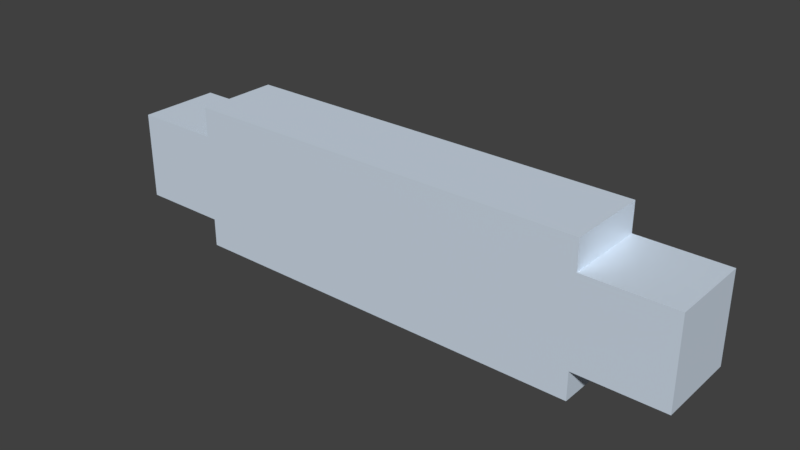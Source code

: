 # Source: Level_2_for_Unity.blend  (saved by Blender 2.78.0; exported with 4.5.12 LTS)
import bpy
from mathutils import Matrix  # noqa: F401  (used for matrix-valued properties, if any)

bpy.ops.wm.read_factory_settings(use_empty=True)
scene = bpy.context.scene
scene.name = 'Scene'

# ---- collections
col_collection_1 = bpy.data.collections.new('Collection 1'); scene.collection.children.link(col_collection_1)

# ---- materials (node trees are filled in below, after node groups)
mat_material_006 = bpy.data.materials.new('Material.006')
mat_material_006.alpha_threshold = 0.0
mat_material_006.roughness = 0.5
mat_material = bpy.data.materials.new('Material')
mat_material.alpha_threshold = 0.0
mat_material.roughness = 0.5

# ---- material node trees
mat_material_006.use_nodes = True; mat_material_006.node_tree.nodes.clear()
_N = mat_material_006.node_tree.nodes; _L = mat_material_006.node_tree.links
n0 = _N.new('ShaderNodeOutputMaterial'); n0.name = 'Material Output'; n0.location = (300, 300)
n1 = _N.new('ShaderNodeBsdfAnisotropic'); n1.name = 'Glossy BSDF'; n1.location = (-127, 157)
n1.distribution = 'GGX'
n1.inputs[1].default_value = 0.4472
n2 = _N.new('ShaderNodeBsdfDiffuse'); n2.name = 'Diffuse BSDF'; n2.location = (-123, 312)
n2.inputs[0].default_value = (0.7564, 0.8694, 1.0, 1.0)
n3 = _N.new('ShaderNodeMixShader'); n3.name = 'Mix Shader'; n3.location = (116, 306)
n3.inputs[0].default_value = 0.2
_L.new(n1.outputs[0], n3.inputs[2])
_L.new(n2.outputs[0], n3.inputs[1])
_L.new(n3.outputs[0], n0.inputs[0])
n0.is_active_output = True
mat_material.use_nodes = True; mat_material.node_tree.nodes.clear()
_N = mat_material.node_tree.nodes; _L = mat_material.node_tree.links
n0 = _N.new('ShaderNodeOutputMaterial'); n0.name = 'Material Output'; n0.location = (300, 300)
n1 = _N.new('ShaderNodeBsdfDiffuse'); n1.name = 'Diffuse BSDF'; n1.location = (10, 300)
n1.inputs[0].default_value = (0.1078, 0.8, 0.7547, 1.0)
_L.new(n1.outputs[0], n0.inputs[0])
n0.is_active_output = True

# ---- world
world_world = bpy.data.worlds.new('World'); scene.world = world_world
world_world.color = (0.05088, 0.05088, 0.05088)
world_world.use_sun_shadow = False
world_world.sun_shadow_jitter_overblur = 0.0
world_world.cycles.sampling_method = 'MANUAL'

# ---- meshes
me_cube_001 = bpy.data.meshes.new('Cube.001')
me_cube_001.from_pydata([(-7.0, -0.1, 2.5), (-7.0, 0.1, 2.5), (-7.0, -0.1, -2.5), (-7.0, 0.1, -2.5), (7.0, -0.1, 2.5), (7.0, 0.1, 2.5), (7.0, -0.1, -2.5), (7.0, 0.1, -2.5), (-7.0, -0.1, -1.528), (-7.0, 0.1, -1.528), (7.0, -0.1, -1.528), (7.0, 0.1, -1.528), (-7.0, -0.1, 1.493), (7.0, 0.1, 1.493), (-7.0, 0.1, 1.493), (7.0, -0.1, 1.493), (-10.03, 0.1, 1.493), (-10.03, 0.1, -1.528), (-10.03, -0.1, -1.528), (-10.03, -0.1, 1.493), (10.01, -0.1, 1.493), (10.01, -0.1, -1.528), (10.01, 0.1, -1.528), (10.01, 0.1, 1.493), (-7.0, 0.1, 1.287), (-10.03, 0.1, 1.287), (-9.815, 0.1, -1.528), (-9.815, 0.1, 1.493), (-9.815, 0.1, 1.287), (-7.0, 0.1, -1.323), (-8.407, 0.1, -1.528), (-8.407, 0.1, 1.287), (-9.815, 0.1, -1.323), (-8.407, 0.1, -1.323), (7.0, 0.1, -1.334), (10.01, 0.1, -1.334), (9.8, 0.1, -1.528), (9.8, 0.1, 1.493), (9.8, 0.1, -1.334), (7.0, 0.1, 1.268), (8.4, 0.1, 1.493), (8.4, 0.1, -1.334), (9.8, 0.1, 1.268), (8.4, 0.1, 1.268), (-7.0, 0.1, -0.9113), (7.0, 0.1, -0.9232), (7.0, 0.1, 0.8573), (-7.0, 0.1, 0.8749), (7.0, 0.1, 2.295), (-7.0, 0.1, 2.295), (7.0, 0.1, -2.313), (-7.0, 0.1, -2.313), (-6.775, -0.1, -2.5), (-6.775, 0.1, -2.5), (-6.775, -0.1, 2.5), (-6.775, 0.1, 2.5), (-6.775, -0.1, -1.528), (-6.775, -0.1, 1.493), (-6.775, 0.1, 2.295), (-6.775, 0.1, -2.313), (6.79, 0.1, -2.5), (6.79, -0.1, 2.5), (6.79, 0.1, 2.295), (6.79, 0.1, -2.313), (6.79, -0.1, -2.5), (6.79, 0.1, 2.5), (6.79, -0.1, -1.528), (6.79, -0.1, 1.493), (-6.775, 0.1, -1.528), (-6.77, 0.1, -0.9115), (-6.775, 0.1, 1.493), (-6.77, 0.1, 0.8746), (6.79, 0.1, -1.528), (6.792, 0.1, -0.9231), (6.792, 0.1, 0.8575), (6.79, 0.1, 1.493), (-7.0, 2.709, -2.313), (-7.0, 2.709, -2.5), (6.79, 2.709, -2.5), (7.0, 2.709, -2.5), (7.0, 2.709, 2.295), (7.0, 2.709, 2.5), (-6.775, 2.709, 2.5), (-7.0, 2.709, 2.5), (-7.0, 2.709, -1.323), (-7.0, 2.709, -1.528), (7.0, 2.709, -2.313), (7.0, 2.709, -1.528), (6.79, 2.709, -1.528), (7.0, 2.709, 1.268), (7.0, 2.709, 1.493), (-7.0, 2.709, 2.295), (-7.0, 2.709, 1.493), (-10.03, 2.709, 1.287), (-10.03, 2.709, -1.528), (-9.815, 2.709, -1.528), (-9.815, 2.709, 1.493), (10.01, 2.709, -1.334), (10.01, 2.709, 1.493), (9.8, 2.709, -1.528), (10.01, 2.709, -1.528), (8.4, 2.709, 1.493), (-7.0, 2.709, 1.287), (-10.03, 2.709, 1.493), (-8.407, 2.709, -1.528), (-8.407, 2.709, 1.287), (-9.815, 2.709, 1.287), (-9.815, 2.709, -1.323), (-7.0, 2.709, -0.9113), (-8.407, 2.709, -1.323), (7.0, 2.709, -1.334), (9.8, 2.709, 1.493), (8.4, 2.709, -1.334), (9.8, 2.709, -1.334), (9.8, 2.709, 1.268), (7.0, 2.709, 0.8573), (8.4, 2.709, 1.268), (7.0, 2.709, -0.9232), (-7.0, 2.709, 0.8749), (6.792, 2.709, -0.9231), (6.792, 2.709, 0.8575), (6.79, 2.709, 1.493), (-6.775, 2.709, -2.5), (6.79, 2.709, 2.5), (-6.775, 2.709, 1.493), (-6.775, 2.709, 2.295), (-6.775, 2.709, -2.313), (-6.775, 2.709, -1.528), (6.79, 2.709, 2.295), (6.79, 2.709, -2.313), (-6.77, 2.709, -0.9115), (-6.77, 2.709, 0.8746), (-6.775, 0.1, 1.894), (-6.775, 0.1, -1.92), (0.007217, 0.1, 2.295), (0.007217, 0.1, -2.313), (-6.77, 0.1, -0.01843), (-6.773, 0.1, -1.22), (-6.773, 0.1, 1.184), (6.79, 0.1, -1.92), (6.792, 0.1, -0.03276), (6.791, 0.1, -1.225), (6.79, 0.1, 1.894), (6.791, 0.1, 1.175), (-8.407, 2.402, 1.287), (-8.407, 1.999, 1.287), (-9.815, 1.999, 1.287), (-9.815, 2.402, 1.287), (-7.0, 2.402, 0.8749), (-7.0, 1.999, 0.8749), (-7.0, 1.999, 1.287), (-7.0, 2.402, 1.287), (-9.815, 1.999, -1.323), (-9.815, 2.402, -1.323), (-7.0, 1.999, -0.9113), (-7.0, 2.402, -0.9113), (-7.0, 2.402, -1.323), (-7.0, 1.999, -1.323), (-8.407, 1.999, -1.323), (-8.407, 2.402, -1.323), (-6.77, 1.999, -0.9115), (-6.77, 2.402, -0.9115), (-6.77, 2.402, 0.8746), (-6.77, 1.999, 0.8746), (7.0, 2.402, 0.8573), (7.0, 2.001, 0.8573), (6.792, 2.001, 0.8575), (6.792, 2.402, 0.8575), (6.792, 2.402, -0.9231), (6.792, 2.001, -0.9231), (7.0, 2.001, -0.9232), (7.0, 2.402, -0.9232), (9.8, 2.001, -1.334), (9.8, 2.402, -1.334), (8.4, 2.402, -1.334), (8.4, 2.001, -1.334), (9.8, 2.001, 1.268), (9.8, 2.402, 1.268), (7.0, 2.402, 1.268), (7.0, 2.001, 1.268), (7.0, 2.402, -1.334), (7.0, 2.001, -1.334), (8.4, 2.001, 1.268), (8.4, 2.402, 1.268), (-6.775, 1.999, -2.313), (-6.775, 2.402, -2.313), (-6.775, 2.001, 2.295), (-6.775, 2.399, 2.295), (6.79, 2.002, 2.295), (6.79, 2.4, 2.295), (6.79, 2.001, -2.313), (6.79, 2.401, -2.313), (6.79, 2.402, 1.493), (6.79, 2.002, 1.493), (-6.775, 1.999, 1.493), (-6.775, 2.399, 1.493), (6.79, 2.002, -1.528), (6.79, 2.402, -1.528), (-6.775, 1.998, -1.528), (-6.775, 2.401, -1.528)], [], [(8, 9, 51, 3, 2), (64, 60, 7, 6), (15, 13, 48, 5, 4), (54, 55, 1, 0), (67, 15, 4, 61), (17, 25, 93, 94), (151, 144, 105, 102), (64, 6, 10, 66), (6, 7, 50, 11, 10), (9, 30, 104, 85), (0, 1, 49, 14, 12), (51, 9, 85, 76), (66, 10, 15, 67), (10, 11, 36, 22, 21), (19, 16, 25, 17, 18), (12, 14, 27, 16, 19), (8, 12, 19, 18), (9, 8, 18, 17, 26, 30), (21, 22, 35, 23, 20), (13, 15, 20, 23, 37, 40), (15, 10, 21, 20), (50, 7, 79, 86), (156, 155, 108, 84), (28, 31, 24, 47, 44, 29, 33, 32), (49, 1, 83, 91), (147, 153, 107, 106), (38, 41, 34, 45, 46, 39, 43, 42), (48, 13, 90, 80), (69, 44, 47, 71, 136), (164, 167, 120, 115), (8, 56, 57, 12), (2, 52, 56, 8), (14, 49, 91, 92), (144, 147, 106, 105), (12, 57, 54, 0), (61, 65, 55, 54), (2, 3, 53, 52), (4, 5, 65, 61), (168, 171, 117, 119), (65, 5, 81, 123), (56, 66, 67, 57), (52, 64, 66, 56), (57, 67, 61, 54), (52, 53, 60, 64), (72, 139, 63, 135, 59, 133, 68, 137, 69, 136, 71, 138, 70, 132, 58, 134, 62, 142, 75, 143, 74, 140, 73, 141), (45, 73, 140, 74, 46), (16, 27, 96, 103), (148, 151, 102, 118), (76, 85, 127, 126, 122, 77), (129, 88, 87, 86, 79, 78), (91, 83, 82, 125, 124, 92), (124, 131, 118, 102, 92), (92, 102, 105, 106, 96), (106, 107, 95, 94, 93, 103, 96), (87, 110, 112, 113, 99), (113, 114, 111, 98, 97, 100, 99), (130, 127, 85, 84, 108), (78, 122, 126, 129), (104, 95, 107, 109, 84, 85), (128, 125, 82, 123), (101, 111, 114, 116, 89, 90), (128, 123, 81, 80, 90, 121), (87, 88, 119, 117, 110), (115, 120, 121, 90, 89), (3, 51, 76, 77), (53, 3, 77, 122), (153, 159, 109, 107), (159, 156, 84, 109), (55, 65, 123, 82), (7, 60, 78, 79), (35, 22, 100, 97), (26, 17, 94, 95), (36, 11, 87, 99), (27, 14, 92, 96), (155, 161, 130, 108), (58, 132, 70, 194, 186), (37, 23, 98, 111), (5, 48, 80, 81), (69, 137, 68, 198, 160), (174, 173, 113, 112), (162, 148, 118, 131), (173, 177, 114, 113), (1, 55, 82, 83), (70, 138, 71, 163, 194), (68, 133, 59, 184, 198), (178, 164, 115, 89), (23, 35, 97, 98), (63, 139, 72, 196, 190), (40, 37, 111, 101), (180, 174, 112, 110), (22, 36, 99, 100), (72, 141, 73, 169, 196), (11, 50, 86, 87), (75, 142, 62, 188, 193), (177, 183, 116, 114), (74, 143, 75, 193, 166), (60, 53, 122, 78), (183, 178, 89, 116), (13, 40, 101, 90), (62, 134, 58, 186, 188), (171, 180, 110, 117), (25, 16, 103, 93), (59, 135, 63, 190, 184), (30, 26, 95, 104), (71, 47, 149, 163), (163, 149, 148, 162), (44, 69, 160, 154), (154, 160, 161, 155), (33, 29, 157, 158), (158, 157, 156, 159), (32, 33, 158, 152), (152, 158, 159, 153), (47, 24, 150, 149), (149, 150, 151, 148), (31, 28, 146, 145), (145, 146, 147, 144), (28, 32, 152, 146), (146, 152, 153, 147), (29, 44, 154, 157), (157, 154, 155, 156), (24, 31, 145, 150), (150, 145, 144, 151), (45, 34, 181, 170), (170, 181, 180, 171), (43, 39, 179, 182), (182, 179, 178, 183), (42, 43, 182, 176), (176, 182, 183, 177), (34, 41, 175, 181), (181, 175, 174, 180), (39, 46, 165, 179), (179, 165, 164, 178), (38, 42, 176, 172), (172, 176, 177, 173), (41, 38, 172, 175), (175, 172, 173, 174), (73, 45, 170, 169), (169, 170, 171, 168), (46, 74, 166, 165), (165, 166, 167, 164), (193, 188, 189, 192), (192, 189, 128, 121), (166, 193, 192, 167), (167, 192, 121, 120), (188, 186, 187, 189), (189, 187, 125, 128), (194, 163, 162, 195), (195, 162, 131, 124), (186, 194, 195, 187), (187, 195, 124, 125), (190, 196, 197, 191), (191, 197, 88, 129), (196, 169, 168, 197), (197, 168, 119, 88), (198, 184, 185, 199), (199, 185, 126, 127), (160, 198, 199, 161), (161, 199, 127, 130), (184, 190, 191, 185), (185, 191, 129, 126)])
me_cube_001.polygons.foreach_set('material_index', [0, 0, 0, 0, 0, 0, 0, 0, 0, 0, 0, 0, 0, 0, 0, 0, 0, 0, 0, 0, 0, 0, 0, 0, 0, 0, 0, 0, 0, 0, 0, 0, 0, 0, 0, 0, 0, 0, 0, 0, 0, 0, 0, 0, 0, 0, 0, 0, 0, 0, 0, 0, 0, 0, 0, 0, 0, 0, 0, 0, 0, 0, 0, 0, 0, 0, 0, 0, 0, 0, 0, 0, 0, 0, 0, 0, 0, 0, 0, 0, 0, 0, 0, 0, 0, 0, 0, 0, 0, 0, 0, 0, 0, 0, 0, 0, 0, 0, 0, 0, 0, 0, 0, 0, 0, 1, 0, 1, 0, 1, 0, 1, 0, 1, 0, 1, 0, 1, 0, 1, 0, 1, 0, 1, 0, 1, 0, 1, 0, 1, 0, 1, 0, 1, 0, 1, 0, 1, 0, 1, 1, 0, 1, 0, 1, 0, 1, 0, 1, 0, 1, 0, 1, 0, 1, 0, 1, 0, 1, 0])
_uv = me_cube_001.uv_layers.new(name='UVMap')
_uv.uv.foreach_set('vector', [0.5, 1.0, 0.9755, 0.6545, 0.7939, 0.09549, 0.2061, 0.09549, 0.02447, 0.6545, 0.0, 0.0, 1.0, 0.0, 1.0, 1.0, 0.0, 1.0, 0.5, 1.0, 0.9755, 0.6545, 0.7939, 0.09549, 0.2061, 0.09549, 0.02447, 0.6545, 0.0, 0.0, 1.0, 0.0, 1.0, 1.0, 0.0, 1.0, 0.0, 0.0, 1.0, 0.0, 1.0, 1.0, 0.0, 1.0, 0.0, 0.0, 1.0, 0.0, 1.0, 1.0, 0.0, 1.0, 0.0, 0.6667, 1.0, 0.6667, 1.0, 1.0, 0.0, 1.0, 0.0, 0.0, 1.0, 0.0, 1.0, 1.0, 0.0, 1.0, 0.5, 1.0, 0.9755, 0.6545, 0.7939, 0.09549, 0.2061, 0.09549, 0.02447, 0.6545, 0.0, 0.0, 1.0, 0.0, 1.0, 1.0, 0.0, 1.0, 0.5, 1.0, 0.9755, 0.6545, 0.7939, 0.09549, 0.2061, 0.09549, 0.02447, 0.6545, 0.0, 0.0, 1.0, 0.0, 1.0, 1.0, 0.0, 1.0, 0.0, 0.0, 1.0, 0.0, 1.0, 1.0, 0.0, 1.0, 0.5, 1.0, 0.9755, 0.6545, 0.7939, 0.09549, 0.2061, 0.09549, 0.02447, 0.6545, 0.5, 1.0, 0.9755, 0.6545, 0.7939, 0.09549, 0.2061, 0.09549, 0.02447, 0.6545, 0.5, 1.0, 0.9755, 0.6545, 0.7939, 0.09549, 0.2061, 0.09549, 0.02447, 0.6545, 0.0, 0.0, 1.0, 0.0, 1.0, 1.0, 0.0, 1.0, 0.5, 1.0, 0.933, 0.75, 0.933, 0.25, 0.5, 0.0, 0.06699, 0.25, 0.06699, 0.75, 0.5, 1.0, 0.9755, 0.6545, 0.7939, 0.09549, 0.2061, 0.09549, 0.02447, 0.6545, 0.5, 1.0, 0.933, 0.75, 0.933, 0.25, 0.5, 0.0, 0.06699, 0.25, 0.06699, 0.75, 0.0, 0.0, 1.0, 0.0, 1.0, 1.0, 0.0, 1.0, 0.0, 0.0, 1.0, 0.0, 1.0, 1.0, 0.0, 1.0, 0.0, 0.6667, 1.0, 0.6667, 1.0, 1.0, 0.0, 1.0, 0.5, 1.0, 0.8536, 0.8536, 1.0, 0.5, 0.8536, 0.1464, 0.5, 0.0, 0.1464, 0.1464, 0.0, 0.5, 0.1464, 0.8536, 0.0, 0.0, 1.0, 0.0, 1.0, 1.0, 0.0, 1.0, 0.0, 0.6667, 1.0, 0.6667, 1.0, 1.0, 0.0, 1.0, 0.5, 1.0, 0.8536, 0.8536, 1.0, 0.5, 0.8536, 0.1464, 0.5, 0.0, 0.1464, 0.1464, 0.0, 0.5, 0.1464, 0.8536, 0.0, 0.0, 1.0, 0.0, 1.0, 1.0, 0.0, 1.0, 0.5, 1.0, 0.9755, 0.6545, 0.7939, 0.09549, 0.2061, 0.09549, 0.02447, 0.6545, 0.0, 0.6667, 1.0, 0.6667, 1.0, 1.0, 0.0, 1.0, 0.0, 0.0, 1.0, 0.0, 1.0, 1.0, 0.0, 1.0, 0.0, 0.0, 1.0, 0.0, 1.0, 1.0, 0.0, 1.0, 0.0, 0.0, 1.0, 0.0, 1.0, 1.0, 0.0, 1.0, 0.0, 0.6667, 1.0, 0.6667, 1.0, 1.0, 0.0, 1.0, 0.0, 0.0, 1.0, 0.0, 1.0, 1.0, 0.0, 1.0, 0.0, 0.0, 1.0, 0.0, 1.0, 1.0, 0.0, 1.0, 0.0, 0.0, 1.0, 0.0, 1.0, 1.0, 0.0, 1.0, 0.0, 0.0, 1.0, 0.0, 1.0, 1.0, 0.0, 1.0, 0.0, 0.6667, 1.0, 0.6667, 1.0, 1.0, 0.0, 1.0, 0.0, 0.0, 1.0, 0.0, 1.0, 1.0, 0.0, 1.0, 0.0, 0.0, 1.0, 0.0, 1.0, 1.0, 0.0, 1.0, 0.0, 0.0, 1.0, 0.0, 1.0, 1.0, 0.0, 1.0, 0.0, 0.0, 1.0, 0.0, 1.0, 1.0, 0.0, 1.0, 0.0, 0.0, 1.0, 0.0, 1.0, 1.0, 0.0, 1.0, 0.5, 1.0, 0.6294, 0.983, 0.75, 0.933, 0.8536, 0.8536, 0.933, 0.75, 0.983, 0.6294, 1.0, 0.5, 0.983, 0.3706, 0.933, 0.25, 0.8536, 0.1464, 0.75, 0.06699, 0.6294, 0.01704, 0.5, 0.0, 0.3706, 0.01704, 0.25, 0.06699, 0.1464, 0.1464, 0.06699, 0.25, 0.01704, 0.3706, 0.0, 0.5, 0.01704, 0.6294, 0.06699, 0.75, 0.1464, 0.8536, 0.25, 0.933, 0.3706, 0.983, 0.5, 1.0, 0.9755, 0.6545, 0.7939, 0.09549, 0.2061, 0.09549, 0.02447, 0.6545, 0.0, 0.0, 1.0, 0.0, 1.0, 1.0, 0.0, 1.0, 0.0, 0.6667, 1.0, 0.6667, 1.0, 1.0, 0.0, 1.0, 0.5, 1.0, 0.933, 0.75, 0.933, 0.25, 0.5, 0.0, 0.06699, 0.25, 0.06699, 0.75, 0.5, 1.0, 0.933, 0.75, 0.933, 0.25, 0.5, 0.0, 0.06699, 0.25, 0.06699, 0.75, 0.5, 1.0, 0.933, 0.75, 0.933, 0.25, 0.5, 0.0, 0.06699, 0.25, 0.06699, 0.75, 0.5, 1.0, 0.9755, 0.6545, 0.7939, 0.09549, 0.2061, 0.09549, 0.02447, 0.6545, 0.5, 1.0, 0.9755, 0.6545, 0.7939, 0.09549, 0.2061, 0.09549, 0.02447, 0.6545, 0.5, 1.0, 0.8909, 0.8117, 0.9875, 0.3887, 0.7169, 0.04952, 0.2831, 0.04952, 0.01254, 0.3887, 0.1091, 0.8117, 0.5, 1.0, 0.9755, 0.6545, 0.7939, 0.09549, 0.2061, 0.09549, 0.02447, 0.6545, 0.5, 1.0, 0.8909, 0.8117, 0.9875, 0.3887, 0.7169, 0.04952, 0.2831, 0.04952, 0.01254, 0.3887, 0.1091, 0.8117, 0.5, 1.0, 0.9755, 0.6545, 0.7939, 0.09549, 0.2061, 0.09549, 0.02447, 0.6545, 0.0, 0.0, 1.0, 0.0, 1.0, 1.0, 0.0, 1.0, 0.5, 1.0, 0.933, 0.75, 0.933, 0.25, 0.5, 0.0, 0.06699, 0.25, 0.06699, 0.75, 0.0, 0.0, 1.0, 0.0, 1.0, 1.0, 0.0, 1.0, 0.5, 1.0, 0.933, 0.75, 0.933, 0.25, 0.5, 0.0, 0.06699, 0.25, 0.06699, 0.75, 0.5, 1.0, 0.933, 0.75, 0.933, 0.25, 0.5, 0.0, 0.06699, 0.25, 0.06699, 0.75, 0.5, 1.0, 0.9755, 0.6545, 0.7939, 0.09549, 0.2061, 0.09549, 0.02447, 0.6545, 0.5, 1.0, 0.9755, 0.6545, 0.7939, 0.09549, 0.2061, 0.09549, 0.02447, 0.6545, 0.0, 0.0, 1.0, 0.0, 1.0, 1.0, 0.0, 1.0, 0.0, 0.0, 1.0, 0.0, 1.0, 1.0, 0.0, 1.0, 0.0, 0.6667, 1.0, 0.6667, 1.0, 1.0, 0.0, 1.0, 0.0, 0.6667, 1.0, 0.6667, 1.0, 1.0, 0.0, 1.0, 0.0, 0.0, 1.0, 0.0, 1.0, 1.0, 0.0, 1.0, 0.0, 0.0, 1.0, 0.0, 1.0, 1.0, 0.0, 1.0, 0.0, 0.0, 1.0, 0.0, 1.0, 1.0, 0.0, 1.0, 0.0, 0.0, 1.0, 0.0, 1.0, 1.0, 0.0, 1.0, 0.0, 0.0, 1.0, 0.0, 1.0, 1.0, 0.0, 1.0, 0.0, 0.0, 1.0, 0.0, 1.0, 1.0, 0.0, 1.0, 0.0, 0.6667, 1.0, 0.6667, 1.0, 1.0, 0.0, 1.0, 0.5, 1.0, 0.9755, 0.6545, 0.7939, 0.09549, 0.3661, 0.09549, 0.2622, 0.8273, 0.0, 0.0, 1.0, 0.0, 1.0, 1.0, 0.0, 1.0, 0.0, 0.0, 1.0, 0.0, 1.0, 1.0, 0.0, 1.0, 0.5, 1.0, 0.9755, 0.6545, 0.7939, 0.09549, 0.3662, 0.09549, 0.3415, 0.8848, 0.0, 0.6667, 1.0, 0.6667, 1.0, 1.0, 0.0, 1.0, 0.0, 0.6667, 1.0, 0.6667, 1.0, 1.0, 0.0, 1.0, 0.0, 0.6667, 1.0, 0.6667, 1.0, 1.0, 0.0, 1.0, 0.0, 0.0, 1.0, 0.0, 1.0, 1.0, 0.0, 1.0, 0.5, 1.0, 0.9755, 0.6545, 0.7939, 0.09549, 0.598, 0.09549, 0.1539, 0.7485, 0.5, 1.0, 0.9755, 0.6545, 0.7939, 0.09549, 0.5, 0.09549, 0.154, 0.7486, 0.0, 0.6667, 1.0, 0.6667, 1.0, 1.0, 0.0, 1.0, 0.0, 0.0, 1.0, 0.0, 1.0, 1.0, 0.0, 1.0, 0.5, 1.0, 0.9755, 0.6545, 0.7939, 0.09549, 0.3654, 0.09549, 0.2622, 0.8273, 0.0, 0.0, 1.0, 0.0, 1.0, 1.0, 0.0, 1.0, 0.0, 0.6667, 1.0, 0.6667, 1.0, 1.0, 0.0, 1.0, 0.0, 0.0, 1.0, 0.0, 1.0, 1.0, 0.0, 1.0, 0.5, 1.0, 0.9755, 0.6545, 0.7939, 0.09549, 0.598, 0.09549, 0.1533, 0.7481, 0.0, 0.0, 1.0, 0.0, 1.0, 1.0, 0.0, 1.0, 0.5, 1.0, 0.9755, 0.6545, 0.7939, 0.09549, 0.5, 0.09549, 0.1532, 0.7481, 0.0, 0.6667, 1.0, 0.6667, 1.0, 1.0, 0.0, 1.0, 0.5, 1.0, 0.9755, 0.6545, 0.7939, 0.09549, 0.3653, 0.09549, 0.3415, 0.8848, 0.0, 0.0, 1.0, 0.0, 1.0, 1.0, 0.0, 1.0, 0.0, 0.6667, 1.0, 0.6667, 1.0, 1.0, 0.0, 1.0, 0.0, 0.0, 1.0, 0.0, 1.0, 1.0, 0.0, 1.0, 0.5, 1.0, 0.9755, 0.6545, 0.7939, 0.09549, 0.5, 0.09549, 0.2622, 0.8273, 0.0, 0.6667, 1.0, 0.6667, 1.0, 1.0, 0.0, 1.0, 0.0, 0.0, 1.0, 0.0, 1.0, 1.0, 0.0, 1.0, 0.5, 1.0, 0.9755, 0.6545, 0.7939, 0.09549, 0.5, 0.09549, 0.2622, 0.8273, 0.0, 0.0, 1.0, 0.0, 1.0, 1.0, 0.0, 1.0, 0.0, 0.0, 1.0, 0.0, 1.0, 0.3333, 0.0, 0.3333, 0.0, 0.3333, 1.0, 0.3333, 1.0, 0.6667, 0.0, 0.6667, 0.0, 0.0, 1.0, 0.0, 1.0, 0.3333, 0.0, 0.3333, 0.0, 0.3333, 1.0, 0.3333, 1.0, 0.6667, 0.0, 0.6667, 0.0, 0.0, 1.0, 0.0, 1.0, 0.3333, 0.0, 0.3333, 0.0, 0.3333, 1.0, 0.3333, 1.0, 0.6667, 0.0, 0.6667, 0.0, 0.0, 1.0, 0.0, 1.0, 0.3333, 0.0, 0.3333, 0.0, 0.3333, 1.0, 0.3333, 1.0, 0.6667, 0.0, 0.6667, 0.0, 0.0, 1.0, 0.0, 1.0, 0.3333, 0.0, 0.3333, 0.0, 0.3333, 1.0, 0.3333, 1.0, 0.6667, 0.0, 0.6667, 0.0, 0.0, 1.0, 0.0, 1.0, 0.3333, 0.0, 0.3333, 0.0, 0.3333, 1.0, 0.3333, 1.0, 0.6667, 0.0, 0.6667, 0.0, 0.0, 1.0, 0.0, 1.0, 0.3333, 0.0, 0.3333, 0.0, 0.3333, 1.0, 0.3333, 1.0, 0.6667, 0.0, 0.6667, 0.0, 0.0, 1.0, 0.0, 1.0, 0.3333, 0.0, 0.3333, 0.0, 0.3333, 1.0, 0.3333, 1.0, 0.6667, 0.0, 0.6667, 0.0, 0.0, 1.0, 0.0, 1.0, 0.3333, 0.0, 0.3333, 0.0, 0.3333, 1.0, 0.3333, 1.0, 0.6667, 0.0, 0.6667, 0.0, 0.0, 1.0, 0.0, 1.0, 0.3333, 0.0, 0.3333, 0.0, 0.3333, 1.0, 0.3333, 1.0, 0.6667, 0.0, 0.6667, 0.0, 0.0, 1.0, 0.0, 1.0, 0.3333, 0.0, 0.3333, 0.0, 0.3333, 1.0, 0.3333, 1.0, 0.6667, 0.0, 0.6667, 0.0, 0.0, 1.0, 0.0, 1.0, 0.3333, 0.0, 0.3333, 0.0, 0.3333, 1.0, 0.3333, 1.0, 0.6667, 0.0, 0.6667, 0.0, 0.0, 1.0, 0.0, 1.0, 0.3333, 0.0, 0.3333, 0.0, 0.3333, 1.0, 0.3333, 1.0, 0.6667, 0.0, 0.6667, 0.0, 0.0, 1.0, 0.0, 1.0, 0.3333, 0.0, 0.3333, 0.0, 0.3333, 1.0, 0.3333, 1.0, 0.6667, 0.0, 0.6667, 0.0, 0.0, 1.0, 0.0, 1.0, 0.3333, 0.0, 0.3333, 0.0, 0.3333, 1.0, 0.3333, 1.0, 0.6667, 0.0, 0.6667, 0.0, 0.0, 1.0, 0.0, 1.0, 0.3333, 0.0, 0.3333, 0.0, 0.3333, 1.0, 0.3333, 1.0, 0.6667, 0.0, 0.6667, 0.0, 0.0, 1.0, 0.0, 1.0, 0.3333, 0.0, 0.3333, 0.0, 0.3333, 1.0, 0.3333, 1.0, 0.6667, 0.0, 0.6667, 0.0, 0.0, 1.0, 0.0, 1.0, 0.3333, 0.0, 0.3333, 0.0, 0.3333, 1.0, 0.3333, 1.0, 0.6667, 0.0, 0.6667, 0.1532, 0.7481, 0.5, 0.09549, 0.3531, 0.09549, 0.08044, 0.6952, 0.08044, 0.6952, 0.3531, 0.09549, 0.2061, 0.09549, 0.02447, 0.6545, 0.3415, 0.8848, 0.3653, 0.09549, 0.2753, 0.09549, 0.183, 0.7697, 0.183, 0.7697, 0.2753, 0.09549, 0.2061, 0.09549, 0.02447, 0.6545, 0.2622, 0.8273, 0.5, 0.09549, 0.3531, 0.09549, 0.1434, 0.7409, 0.1434, 0.7409, 0.3531, 0.09549, 0.2061, 0.09549, 0.02447, 0.6545, 0.1539, 0.7485, 0.598, 0.09549, 0.402, 0.09549, 0.08088, 0.6955, 0.08088, 0.6955, 0.402, 0.09549, 0.2061, 0.09549, 0.02447, 0.6545, 0.2622, 0.8273, 0.3661, 0.09549, 0.2758, 0.09549, 0.1434, 0.7409, 0.1434, 0.7409, 0.2758, 0.09549, 0.2061, 0.09549, 0.02447, 0.6545, 0.2622, 0.8273, 0.3654, 0.09549, 0.2751, 0.09549, 0.1434, 0.7409, 0.1434, 0.7409, 0.2751, 0.09549, 0.2061, 0.09549, 0.02447, 0.6545, 0.1533, 0.7481, 0.598, 0.09549, 0.402, 0.09549, 0.08031, 0.6951, 0.08031, 0.6951, 0.402, 0.09549, 0.2061, 0.09549, 0.02447, 0.6545, 0.154, 0.7486, 0.5, 0.09549, 0.3531, 0.09549, 0.08062, 0.6953, 0.08062, 0.6953, 0.3531, 0.09549, 0.2061, 0.09549, 0.02447, 0.6545, 0.3415, 0.8848, 0.3662, 0.09549, 0.2755, 0.09549, 0.183, 0.7697, 0.183, 0.7697, 0.2755, 0.09549, 0.2061, 0.09549, 0.02447, 0.6545, 0.2622, 0.8273, 0.5, 0.09549, 0.3531, 0.09549, 0.1434, 0.7409, 0.1434, 0.7409, 0.3531, 0.09549, 0.2061, 0.09549, 0.02447, 0.6545])
me_cube_001.materials.append(mat_material_006)
me_cube_001.materials.append(mat_material)
me_cube_001.use_remesh_preserve_volume = False
me_cube_001.use_remesh_preserve_attributes = False
me_cube_001.use_mirror_vertex_groups = False
me_cube_001.update()

# ---- objects
ob_cube = bpy.data.objects.new('Cube', me_cube_001)

# ---- transforms, parenting, visibility, modifiers, constraints
ob_cube.location = (0.0, 0.0, 0.0)
ob_cube.lineart.crease_threshold = 0.0

# ---- collection membership
col_collection_1.objects.link(ob_cube)

# ---- scene / render settings (as saved in the file)
scene.frame_start = 1; scene.frame_end = 250; scene.frame_set(1)
scene.render.engine = 'CYCLES'
scene.render.resolution_percentage = 50
scene.render.dither_intensity = 0.0
scene.cycles.use_denoising = False
scene.cycles.samples = 128
scene.cycles.sampling_pattern = 'TABULATED_SOBOL'
scene.cycles.light_sampling_threshold = 0.0
scene.cycles.use_adaptive_sampling = False
scene.cycles.use_light_tree = False
scene.cycles.blur_glossy = 0.0
scene.cycles.sample_clamp_indirect = 0.0
scene.view_settings.view_transform = 'Standard'
bpy.context.view_layer.update()

# ---- added for rendering (the .blend has no active camera and no usable light): camera, sun
cam_auto = bpy.data.cameras.new('AutoCamera')
cam_auto.lens = 50.0
cam_auto.sensor_width = 36.0
cam_auto.clip_end = 1000.0
ob_auto_camera = bpy.data.objects.new('AutoCamera', cam_auto)
scene.collection.objects.link(ob_auto_camera)
ob_auto_camera.location = (19.2739, -21.8383, 15.4284)
ob_auto_camera.rotation_euler = (1.09748, -7.21219e-08, 0.694738)
scene.camera = ob_auto_camera
light_auto_sun = bpy.data.lights.new('AutoSun', 'SUN')
light_auto_sun.energy = 3.0
light_auto_sun.angle = 0.0523599
ob_auto_sun = bpy.data.objects.new('AutoSun', light_auto_sun)
scene.collection.objects.link(ob_auto_sun)
ob_auto_sun.rotation_euler = (0.872665, 0.174533, 0.523599)
bpy.context.view_layer.update()
